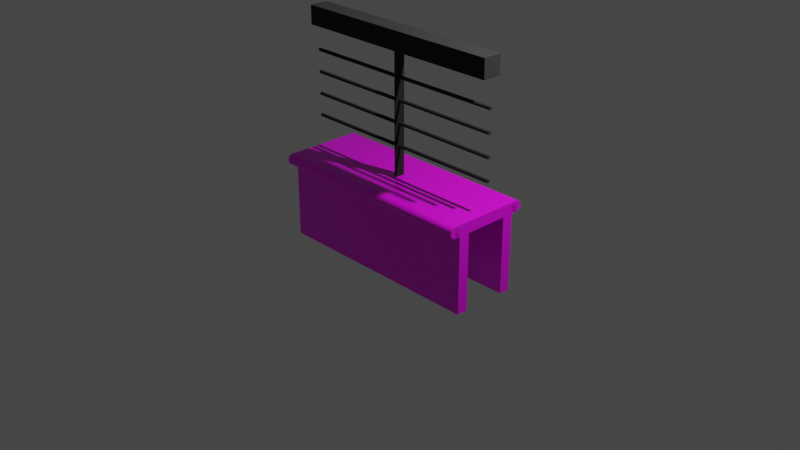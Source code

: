 # Source: railing.blend  (saved by Blender 3.2.14; exported with 4.5.12 LTS)
import bpy
from mathutils import Matrix  # noqa: F401  (used for matrix-valued properties, if any)

bpy.ops.wm.read_factory_settings(use_empty=True)
scene = bpy.context.scene
scene.name = 'Scene'

# ---- collections
col_collection = bpy.data.collections.new('Collection'); scene.collection.children.link(col_collection)

# ---- images (referenced by path relative to the original .blend; pixels are not part of the script)
import os
ASSET_DIR = os.environ.get("B2B_ASSET_DIR", "")  # directory of the original .blend (textures are referenced by path, not embedded)
HERE = os.path.dirname(os.path.abspath(__file__))  # packed textures are extracted next to this script under _unpacked/

def load_image(name, relpath, width, height, colorspace="sRGB"):
    """Load a texture the original file referenced (path relative to the .blend, or extracted next to this script)."""
    p = next((c for c in (os.path.join(HERE, relpath), os.path.join(ASSET_DIR, relpath)) if relpath and os.path.exists(c)), "")
    if p:
        img = bpy.data.images.load(p, check_existing=True)
        img.name = name
    else:  # same state as the original file: an image datablock whose file is absent (Cycles renders it pink)
        img = bpy.data.images.new(name, width, height)
        img.source = "FILE"
        img.filepath = "//" + (relpath or name)
    img.colorspace_settings.name = colorspace
    return img
img_black_granite_stone_500x500_jpg_001 = load_image('black-granite-stone-500x500.jpg.001', 'black-granite-stone-500x500.jpg', 1024, 1024, 'sRGB')
img_black_granite_stone_500x500_jpg_002 = load_image('black-granite-stone-500x500.jpg.002', 'black-granite-stone-500x500.jpg', 1024, 1024, 'sRGB')

# ---- materials (node trees are filled in below, after node groups)
mat_material = bpy.data.materials.new('Material')
mat_material.alpha_threshold = 0.0
mat_material.use_transparent_shadow = False
mat_material.line_color = (0.0, 0.0, 0.0, 1.0)
mat_material_002 = bpy.data.materials.new('Material.002')
mat_material_002.use_transparent_shadow = False
mat_material_001 = bpy.data.materials.new('Material.001')
mat_material_001.alpha_threshold = 0.0
mat_material_001.use_transparent_shadow = False
mat_material_001.line_color = (0.0, 0.0, 0.0, 1.0)
mat_material_003 = bpy.data.materials.new('Material.003')
mat_material_003.use_transparent_shadow = False

# ---- material node trees
mat_material.use_nodes = True; mat_material.node_tree.nodes.clear()
_N = mat_material.node_tree.nodes; _L = mat_material.node_tree.links
n0 = _N.new('ShaderNodeOutputMaterial'); n0.name = 'Material Output'; n0.location = (300, 300)
n1 = _N.new('ShaderNodeBsdfPrincipled'); n1.name = 'Principled BSDF'; n1.location = (10, 300)
n1.distribution = 'GGX'
n1.subsurface_method = 'RANDOM_WALK_SKIN'
n1.inputs[2].default_value = 0.4
n1.inputs[3].default_value = 1.45
n1.inputs[19].default_value = 0.1
n1.inputs[27].default_value = (0.0, 0.0, 0.0, 1.0)
n1.inputs[28].default_value = 1.0
n2 = _N.new('ShaderNodeTexImage'); n2.name = 'Image Texture'; n2.location = (-280, 270)
n2.image = img_black_granite_stone_500x500_jpg_001
n2.extension = 'EXTEND'
_L.new(n1.outputs[0], n0.inputs[0])
_L.new(n2.outputs[0], n1.inputs[0])
n0.is_active_output = True
mat_material_002.use_nodes = True; mat_material_002.node_tree.nodes.clear()
_N = mat_material_002.node_tree.nodes; _L = mat_material_002.node_tree.links
n0 = _N.new('ShaderNodeBsdfPrincipled'); n0.name = 'Principled BSDF'; n0.location = (10, 300)
n0.distribution = 'GGX'
n0.subsurface_method = 'RANDOM_WALK_SKIN'
n0.inputs[3].default_value = 1.45
n0.inputs[19].default_value = 0.1
n0.inputs[27].default_value = (0.0, 0.0, 0.0, 1.0)
n0.inputs[28].default_value = 1.0
n1 = _N.new('ShaderNodeOutputMaterial'); n1.name = 'Material Output'; n1.location = (300, 300)
n2 = _N.new('ShaderNodeTexImage'); n2.name = 'Image Texture'; n2.location = (-280, 270)
n2.image = img_black_granite_stone_500x500_jpg_001
n3 = _N.new('ShaderNodeTexImage'); n3.name = 'Image Texture.001'; n3.location = (-280, 180)
_L.new(n0.outputs[0], n1.inputs[0])
_L.new(n2.outputs[0], n0.inputs[0])
n1.is_active_output = True
mat_material_001.use_nodes = True; mat_material_001.node_tree.nodes.clear()
_N = mat_material_001.node_tree.nodes; _L = mat_material_001.node_tree.links
n0 = _N.new('ShaderNodeOutputMaterial'); n0.name = 'Material Output'; n0.location = (300, 300)
n1 = _N.new('ShaderNodeBsdfPrincipled'); n1.name = 'Principled BSDF'; n1.location = (10, 300)
n1.distribution = 'GGX'
n1.subsurface_method = 'RANDOM_WALK_SKIN'
n1.inputs[2].default_value = 0.4
n1.inputs[3].default_value = 1.45
n1.inputs[19].default_value = 0.1
n1.inputs[27].default_value = (0.0, 0.0, 0.0, 1.0)
n1.inputs[28].default_value = 1.0
n2 = _N.new('ShaderNodeTexImage'); n2.name = 'Image Texture'; n2.location = (-280, 270)
n2.image = img_black_granite_stone_500x500_jpg_002
n2.extension = 'EXTEND'
_L.new(n1.outputs[0], n0.inputs[0])
_L.new(n2.outputs[0], n1.inputs[0])
n0.is_active_output = True
mat_material_003.use_nodes = True; mat_material_003.node_tree.nodes.clear()
_N = mat_material_003.node_tree.nodes; _L = mat_material_003.node_tree.links
n0 = _N.new('ShaderNodeBsdfPrincipled'); n0.name = 'Principled BSDF'; n0.location = (10, 300)
n0.distribution = 'GGX'
n0.subsurface_method = 'RANDOM_WALK_SKIN'
n0.inputs[0].default_value = (0.0, 0.0, 0.0, 1.0)
n0.inputs[1].default_value = 0.2
n0.inputs[2].default_value = 1.0
n0.inputs[3].default_value = 1.45
n0.inputs[13].default_value = 0.8556
n0.inputs[24].default_value = 0.08889
n0.inputs[27].default_value = (0.0, 0.0, 0.0, 1.0)
n0.inputs[28].default_value = 1.0
n1 = _N.new('ShaderNodeOutputMaterial'); n1.name = 'Material Output'; n1.location = (300, 300)
_L.new(n0.outputs[0], n1.inputs[0])
n1.is_active_output = True

# ---- world
world_world = bpy.data.worlds.new('World'); scene.world = world_world
world_world.use_nodes = True; world_world.node_tree.nodes.clear()
_N = world_world.node_tree.nodes; _L = world_world.node_tree.links
n0 = _N.new('ShaderNodeOutputWorld'); n0.name = 'World Output'; n0.location = (300, 300)
n1 = _N.new('ShaderNodeBackground'); n1.name = 'Background'; n1.location = (10, 300)
n1.inputs[0].default_value = (0.05088, 0.05088, 0.05088, 1.0)
_L.new(n1.outputs[0], n0.inputs[0])
n0.is_active_output = True
world_world.color = (0.05088, 0.05088, 0.05088)
world_world.use_sun_shadow = False
world_world.sun_shadow_jitter_overblur = 0.0

# ---- cameras
cam_camera = bpy.data.cameras.new('Camera')
cam_camera.clip_end = 100.0
cam_camera.ortho_scale = 7.314

# ---- lights
light_light = bpy.data.lights.new('Light', 'POINT')
light_light.transmission_factor = 0.0
light_light.energy = 1000.0
light_light.shadow_soft_size = 0.1
light_light.shadow_maximum_resolution = 0.006
light_light.use_absolute_resolution = True

# ---- meshes
me_cube = bpy.data.meshes.new('Cube')
me_cube.from_pydata([(-4.967e-08, 6.0, 1.0), (-4.967e-08, 6.0, -1.0), (-4.967e-08, 4.0, 1.0), (-4.967e-08, 4.0, -1.0), (-2.0, 6.0, 1.0), (-2.0, 6.0, -1.0), (-2.0, 4.0, 1.0), (-2.0, 4.0, -1.0), (2.0, 6.0, 1.0), (2.0, 6.0, -1.0), (2.0, 4.0, 1.0), (2.0, 4.0, -1.0), (-4.967e-08, 6.0, 1.0), (-4.967e-08, 6.0, -1.0), (-4.967e-08, 4.0, 1.0), (-4.967e-08, 4.0, -1.0), (-4.967e-08, -4.0, 1.0), (-4.967e-08, -4.0, -1.0), (-4.967e-08, -6.0, 1.0), (-4.967e-08, -6.0, -1.0), (-2.0, -4.0, 1.0), (-2.0, -4.0, -1.0), (-2.0, -6.0, 1.0), (-2.0, -6.0, -1.0), (2.0, -4.0, 1.0), (2.0, -4.0, -1.0), (2.0, -6.0, 1.0), (2.0, -6.0, -1.0), (-4.967e-08, -4.0, 1.0), (-4.967e-08, -4.0, -1.0), (-4.967e-08, -6.0, 1.0), (-4.967e-08, -6.0, -1.0)], [], [(0, 4, 6, 2), (3, 2, 6, 7), (7, 6, 4, 5), (5, 1, 3, 7), (1, 0, 2, 3), (5, 4, 0, 1), (8, 12, 14, 10), (11, 10, 14, 15), (15, 14, 12, 13), (13, 9, 11, 15), (9, 8, 10, 11), (13, 12, 8, 9), (16, 20, 22, 18), (19, 18, 22, 23), (23, 22, 20, 21), (21, 17, 19, 23), (17, 16, 18, 19), (21, 20, 16, 17), (24, 28, 30, 26), (27, 26, 30, 31), (31, 30, 28, 29), (29, 25, 27, 31), (25, 24, 26, 27), (29, 28, 24, 25)])
_uv = me_cube.uv_layers.new(name='UVMap')
_uv.uv.foreach_set('vector', [0.799, 0.5, 0.875, 0.5, 0.875, 0.53, 0.799, 0.53, 0.271, 0.53, 0.799, 0.53, 0.799, 1.0, 0.271, 1.0, 0.271, 0.0, 0.799, 0.0, 0.799, 0.032, 0.271, 0.032, 0.125, 0.5, 0.271, 0.5, 0.271, 0.53, 0.125, 0.53, 0.271, 0.5, 0.799, 0.5, 0.799, 0.53, 0.271, 0.53, 0.271, 0.032, 0.799, 0.032, 0.799, 0.5, 0.271, 0.5, 0.799, 0.5, 0.875, 0.5, 0.875, 0.53, 0.799, 0.53, 0.271, 0.53, 0.799, 0.53, 0.799, 1.0, 0.271, 1.0, 0.271, 0.0, 0.799, 0.0, 0.799, 0.032, 0.271, 0.032, 0.125, 0.5, 0.271, 0.5, 0.271, 0.53, 0.125, 0.53, 0.271, 0.5, 0.799, 0.5, 0.799, 0.53, 0.271, 0.53, 0.271, 0.032, 0.799, 0.032, 0.799, 0.5, 0.271, 0.5, 0.799, 0.5, 0.875, 0.5, 0.875, 0.53, 0.799, 0.53, 0.271, 0.53, 0.799, 0.53, 0.799, 1.0, 0.271, 1.0, 0.271, 0.0, 0.799, 0.0, 0.799, 0.032, 0.271, 0.032, 0.125, 0.5, 0.271, 0.5, 0.271, 0.53, 0.125, 0.53, 0.271, 0.5, 0.799, 0.5, 0.799, 0.53, 0.271, 0.53, 0.271, 0.032, 0.799, 0.032, 0.799, 0.5, 0.271, 0.5, 0.799, 0.5, 0.875, 0.5, 0.875, 0.53, 0.799, 0.53, 0.271, 0.53, 0.799, 0.53, 0.799, 1.0, 0.271, 1.0, 0.271, 0.0, 0.799, 0.0, 0.799, 0.032, 0.271, 0.032, 0.125, 0.5, 0.271, 0.5, 0.271, 0.53, 0.125, 0.53, 0.271, 0.5, 0.799, 0.5, 0.799, 0.53, 0.271, 0.53, 0.271, 0.032, 0.799, 0.032, 0.799, 0.5, 0.271, 0.5])
me_cube.materials.append(mat_material)
me_cube.use_mirror_vertex_groups = False
me_cube.update()
me_cylinder = bpy.data.meshes.new('Cylinder')
me_cylinder.from_pydata([(-1.0, -7.0, -6.963e-09), (-1.0, 7.0, -6.963e-09), (1.0, -7.0, -6.963e-09), (1.0, 7.0, -6.963e-09), (-1.0, -7.0, -1.0), (-1.0, 7.0, -1.0), (1.0, -7.0, -1.0), (1.0, 7.0, -1.0), (-1.0, -7.0, 1.0), (-1.0, 7.0, 1.0), (1.0, -7.0, 1.0), (1.0, 7.0, 1.0), (-1.0, -7.0, -6.963e-09), (-1.0, 7.0, -6.963e-09), (1.0, -7.0, -6.963e-09), (1.0, 7.0, -6.963e-09)], [], [(0, 4, 6, 2), (3, 2, 6, 7), (7, 6, 4, 5), (5, 1, 3, 7), (1, 0, 2, 3), (5, 4, 0, 1), (8, 12, 14, 10), (11, 10, 14, 15), (15, 14, 12, 13), (13, 9, 11, 15), (9, 8, 10, 11), (13, 12, 8, 9)])
me_cylinder.polygons.foreach_set('material_index', [1, 1, 1, 1, 1, 1, 1, 1, 1, 1, 1, 1])
_uv = me_cylinder.uv_layers.new(name='UVMap')
_uv.uv.foreach_set('vector', [0.799, 0.5, 0.875, 0.5, 0.875, 0.53, 0.799, 0.53, 0.271, 0.53, 0.799, 0.53, 0.799, 1.0, 0.271, 1.0, 0.271, 0.0, 0.799, 0.0, 0.799, 0.032, 0.271, 0.032, 0.125, 0.5, 0.271, 0.5, 0.271, 0.53, 0.125, 0.53, 0.271, 0.5, 0.799, 0.5, 0.799, 0.53, 0.271, 0.53, 0.271, 0.032, 0.799, 0.032, 0.799, 0.5, 0.271, 0.5, 0.799, 0.5, 0.875, 0.5, 0.875, 0.53, 0.799, 0.53, 0.271, 0.53, 0.799, 0.53, 0.799, 1.0, 0.271, 1.0, 0.271, 0.0, 0.799, 0.0, 0.799, 0.032, 0.271, 0.032, 0.125, 0.5, 0.271, 0.5, 0.271, 0.53, 0.125, 0.53, 0.271, 0.5, 0.799, 0.5, 0.799, 0.53, 0.271, 0.53, 0.271, 0.032, 0.799, 0.032, 0.799, 0.5, 0.271, 0.5])
me_cylinder.materials.append(mat_material_002)
me_cylinder.materials.append(mat_material_001)
me_cylinder.update()
me_cube_001 = bpy.data.meshes.new('Cube.001')
me_cube_001.from_pydata([(200.0, 1.711, 1.137), (200.0, 1.711, 0.8631), (200.0, -1.711, 1.137), (200.0, -1.711, 0.8631), (-200.0, 1.711, 1.137), (-200.0, 1.711, 0.8631), (-200.0, -1.711, 1.137), (-200.0, -1.711, 0.8631)], [], [(0, 1, 3, 2), (2, 3, 7, 6), (6, 7, 5, 4), (4, 5, 1, 0), (2, 6, 4, 0), (7, 3, 1, 5)])
_uv = me_cube_001.uv_layers.new(name='UVMap')
_uv.uv.foreach_set('vector', [0.375, 0.0, 0.625, 0.0, 0.625, 0.25, 0.375, 0.25, 0.375, 0.25, 0.625, 0.25, 0.625, 0.5, 0.375, 0.5, 0.375, 0.5, 0.625, 0.5, 0.625, 0.75, 0.375, 0.75, 0.375, 0.75, 0.625, 0.75, 0.625, 1.0, 0.375, 1.0, 0.125, 0.5, 0.375, 0.5, 0.375, 0.75, 0.125, 0.75, 0.625, 0.5, 0.875, 0.5, 0.875, 0.75, 0.625, 0.75])
me_cube_001.materials.append(mat_material_003)
me_cube_001.update()
me_cube_002 = bpy.data.meshes.new('Cube.002')
me_cube_002.from_pydata([(-200.0, 0.3111, 0.48), (200.0, 0.3111, 0.48), (-200.0, 0.3051, 0.4751), (200.0, 0.3051, 0.4751), (-200.0, 0.2874, 0.4705), (200.0, 0.2874, 0.4705), (-200.0, 0.2587, 0.4662), (200.0, 0.2587, 0.4662), (-200.0, 0.22, 0.4624), (200.0, 0.22, 0.4624), (-200.0, 0.1728, 0.4593), (200.0, 0.1728, 0.4593), (-200.0, 0.1191, 0.457), (200.0, 0.1191, 0.457), (-200.0, 0.06069, 0.4556), (200.0, 0.06069, 0.4556), (-200.0, -1.36e-08, 0.4551), (200.0, -1.36e-08, 0.4551), (-200.0, -0.06069, 0.4556), (200.0, -0.06069, 0.4556), (-200.0, -0.1191, 0.457), (200.0, -0.1191, 0.457), (-200.0, -0.1728, 0.4593), (200.0, -0.1728, 0.4593), (-200.0, -0.22, 0.4624), (200.0, -0.22, 0.4624), (-200.0, -0.2587, 0.4662), (200.0, -0.2587, 0.4662), (-200.0, -0.2874, 0.4705), (200.0, -0.2874, 0.4705), (-200.0, -0.3051, 0.4751), (200.0, -0.3051, 0.4751), (-200.0, -0.3111, 0.48), (200.0, -0.3111, 0.48), (-200.0, -0.3051, 0.4849), (200.0, -0.3051, 0.4849), (-200.0, -0.2874, 0.4895), (200.0, -0.2874, 0.4895), (-200.0, -0.2587, 0.4938), (200.0, -0.2587, 0.4938), (-200.0, -0.22, 0.4976), (200.0, -0.22, 0.4976), (-200.0, -0.1728, 0.5007), (200.0, -0.1728, 0.5007), (-200.0, -0.1191, 0.503), (200.0, -0.1191, 0.503), (-200.0, -0.06069, 0.5044), (200.0, -0.06069, 0.5044), (-200.0, 3.71e-09, 0.5049), (200.0, 3.71e-09, 0.5049), (-200.0, 0.06069, 0.5044), (200.0, 0.06069, 0.5044), (-200.0, 0.1191, 0.503), (200.0, 0.1191, 0.503), (-200.0, 0.1728, 0.5007), (200.0, 0.1728, 0.5007), (-200.0, 0.22, 0.4976), (200.0, 0.22, 0.4976), (-200.0, 0.2587, 0.4938), (200.0, 0.2587, 0.4938), (-200.0, 0.2874, 0.4895), (200.0, 0.2874, 0.4895), (-200.0, 0.3051, 0.4849), (200.0, 0.3051, 0.4849)], [], [(0, 1, 3, 2), (2, 3, 5, 4), (4, 5, 7, 6), (6, 7, 9, 8), (8, 9, 11, 10), (10, 11, 13, 12), (12, 13, 15, 14), (14, 15, 17, 16), (16, 17, 19, 18), (18, 19, 21, 20), (20, 21, 23, 22), (22, 23, 25, 24), (24, 25, 27, 26), (26, 27, 29, 28), (28, 29, 31, 30), (30, 31, 33, 32), (32, 33, 35, 34), (34, 35, 37, 36), (36, 37, 39, 38), (38, 39, 41, 40), (40, 41, 43, 42), (42, 43, 45, 44), (44, 45, 47, 46), (46, 47, 49, 48), (48, 49, 51, 50), (50, 51, 53, 52), (52, 53, 55, 54), (54, 55, 57, 56), (56, 57, 59, 58), (58, 59, 61, 60), (3, 1, 63, 61, 59, 57, 55, 53, 51, 49, 47, 45, 43, 41, 39, 37, 35, 33, 31, 29, 27, 25, 23, 21, 19, 17, 15, 13, 11, 9, 7, 5), (60, 61, 63, 62), (62, 63, 1, 0), (0, 2, 4, 6, 8, 10, 12, 14, 16, 18, 20, 22, 24, 26, 28, 30, 32, 34, 36, 38, 40, 42, 44, 46, 48, 50, 52, 54, 56, 58, 60, 62)])
_uv = me_cube_002.uv_layers.new(name='UVMap')
_uv.uv.foreach_set('vector', [1.0, 0.5, 1.0, 1.0, 0.9688, 1.0, 0.9688, 0.5, 0.9688, 0.5, 0.9688, 1.0, 0.9375, 1.0, 0.9375, 0.5, 0.9375, 0.5, 0.9375, 1.0, 0.9062, 1.0, 0.9062, 0.5, 0.9062, 0.5, 0.9062, 1.0, 0.875, 1.0, 0.875, 0.5, 0.875, 0.5, 0.875, 1.0, 0.8438, 1.0, 0.8438, 0.5, 0.8438, 0.5, 0.8438, 1.0, 0.8125, 1.0, 0.8125, 0.5, 0.8125, 0.5, 0.8125, 1.0, 0.7812, 1.0, 0.7812, 0.5, 0.7812, 0.5, 0.7812, 1.0, 0.75, 1.0, 0.75, 0.5, 0.75, 0.5, 0.75, 1.0, 0.7188, 1.0, 0.7188, 0.5, 0.7188, 0.5, 0.7188, 1.0, 0.6875, 1.0, 0.6875, 0.5, 0.6875, 0.5, 0.6875, 1.0, 0.6562, 1.0, 0.6562, 0.5, 0.6562, 0.5, 0.6562, 1.0, 0.625, 1.0, 0.625, 0.5, 0.625, 0.5, 0.625, 1.0, 0.5938, 1.0, 0.5938, 0.5, 0.5938, 0.5, 0.5938, 1.0, 0.5625, 1.0, 0.5625, 0.5, 0.5625, 0.5, 0.5625, 1.0, 0.5312, 1.0, 0.5312, 0.5, 0.5312, 0.5, 0.5312, 1.0, 0.5, 1.0, 0.5, 0.5, 0.5, 0.5, 0.5, 1.0, 0.4688, 1.0, 0.4688, 0.5, 0.4688, 0.5, 0.4688, 1.0, 0.4375, 1.0, 0.4375, 0.5, 0.4375, 0.5, 0.4375, 1.0, 0.4062, 1.0, 0.4062, 0.5, 0.4062, 0.5, 0.4062, 1.0, 0.375, 1.0, 0.375, 0.5, 0.375, 0.5, 0.375, 1.0, 0.3438, 1.0, 0.3438, 0.5, 0.3438, 0.5, 0.3438, 1.0, 0.3125, 1.0, 0.3125, 0.5, 0.3125, 0.5, 0.3125, 1.0, 0.2812, 1.0, 0.2812, 0.5, 0.2812, 0.5, 0.2812, 1.0, 0.25, 1.0, 0.25, 0.5, 0.25, 0.5, 0.25, 1.0, 0.2188, 1.0, 0.2188, 0.5, 0.2188, 0.5, 0.2188, 1.0, 0.1875, 1.0, 0.1875, 0.5, 0.1875, 0.5, 0.1875, 1.0, 0.1562, 1.0, 0.1562, 0.5, 0.1562, 0.5, 0.1562, 1.0, 0.125, 1.0, 0.125, 0.5, 0.125, 0.5, 0.125, 1.0, 0.09375, 1.0, 0.09375, 0.5, 0.09375, 0.5, 0.09375, 1.0, 0.0625, 1.0, 0.0625, 0.5, 0.2968, 0.4854, 0.25, 0.49, 0.2032, 0.4854, 0.1582, 0.4717, 0.1167, 0.4496, 0.08029, 0.4197, 0.05045, 0.3833, 0.02827, 0.3418, 0.01461, 0.2968, 0.01, 0.25, 0.01461, 0.2032, 0.02827, 0.1582, 0.05045, 0.1167, 0.08029, 0.08029, 0.1167, 0.05045, 0.1582, 0.02827, 0.2032, 0.01461, 0.25, 0.01, 0.2968, 0.01461, 0.3418, 0.02827, 0.3833, 0.05045, 0.4197, 0.08029, 0.4496, 0.1167, 0.4717, 0.1582, 0.4854, 0.2032, 0.49, 0.25, 0.4854, 0.2968, 0.4717, 0.3418, 0.4496, 0.3833, 0.4197, 0.4197, 0.3833, 0.4496, 0.3418, 0.4717, 0.0625, 0.5, 0.0625, 1.0, 0.03125, 1.0, 0.03125, 0.5, 0.03125, 0.5, 0.03125, 1.0, 0.0, 1.0, 0.0, 0.5, 0.75, 0.49, 0.7968, 0.4854, 0.8418, 0.4717, 0.8833, 0.4496, 0.9197, 0.4197, 0.9496, 0.3833, 0.9717, 0.3418, 0.9854, 0.2968, 0.99, 0.25, 0.9854, 0.2032, 0.9717, 0.1582, 0.9496, 0.1167, 0.9197, 0.08029, 0.8833, 0.05045, 0.8418, 0.02827, 0.7968, 0.01461, 0.75, 0.01, 0.7032, 0.01461, 0.6582, 0.02827, 0.6167, 0.05045, 0.5803, 0.08029, 0.5504, 0.1167, 0.5283, 0.1582, 0.5146, 0.2032, 0.51, 0.25, 0.5146, 0.2968, 0.5283, 0.3418, 0.5504, 0.3833, 0.5803, 0.4197, 0.6167, 0.4496, 0.6582, 0.4717, 0.7032, 0.4854])
me_cube_002.materials.append(mat_material_003)
me_cube_002.update()
me_cube_003 = bpy.data.meshes.new('Cube.003')
me_cube_003.from_pydata([(-200.0, 0.3111, 0.16), (200.0, 0.3111, 0.16), (-200.0, 0.3051, 0.1551), (200.0, 0.3051, 0.1551), (-200.0, 0.2874, 0.1505), (200.0, 0.2874, 0.1505), (-200.0, 0.2587, 0.1462), (200.0, 0.2587, 0.1462), (-200.0, 0.22, 0.1424), (200.0, 0.22, 0.1424), (-200.0, 0.1728, 0.1393), (200.0, 0.1728, 0.1393), (-200.0, 0.1191, 0.137), (200.0, 0.1191, 0.137), (-200.0, 0.06069, 0.1356), (200.0, 0.06069, 0.1356), (-200.0, -1.36e-08, 0.1351), (200.0, -1.36e-08, 0.1351), (-200.0, -0.06069, 0.1356), (200.0, -0.06069, 0.1356), (-200.0, -0.1191, 0.137), (200.0, -0.1191, 0.137), (-200.0, -0.1728, 0.1393), (200.0, -0.1728, 0.1393), (-200.0, -0.22, 0.1424), (200.0, -0.22, 0.1424), (-200.0, -0.2587, 0.1462), (200.0, -0.2587, 0.1462), (-200.0, -0.2874, 0.1505), (200.0, -0.2874, 0.1505), (-200.0, -0.3051, 0.1551), (200.0, -0.3051, 0.1551), (-200.0, -0.3111, 0.16), (200.0, -0.3111, 0.16), (-200.0, -0.3051, 0.1649), (200.0, -0.3051, 0.1649), (-200.0, -0.2874, 0.1695), (200.0, -0.2874, 0.1695), (-200.0, -0.2587, 0.1738), (200.0, -0.2587, 0.1738), (-200.0, -0.22, 0.1776), (200.0, -0.22, 0.1776), (-200.0, -0.1728, 0.1807), (200.0, -0.1728, 0.1807), (-200.0, -0.1191, 0.183), (200.0, -0.1191, 0.183), (-200.0, -0.06069, 0.1844), (200.0, -0.06069, 0.1844), (-200.0, 3.71e-09, 0.1849), (200.0, 3.71e-09, 0.1849), (-200.0, 0.06069, 0.1844), (200.0, 0.06069, 0.1844), (-200.0, 0.1191, 0.183), (200.0, 0.1191, 0.183), (-200.0, 0.1728, 0.1807), (200.0, 0.1728, 0.1807), (-200.0, 0.22, 0.1776), (200.0, 0.22, 0.1776), (-200.0, 0.2587, 0.1738), (200.0, 0.2587, 0.1738), (-200.0, 0.2874, 0.1695), (200.0, 0.2874, 0.1695), (-200.0, 0.3051, 0.1649), (200.0, 0.3051, 0.1649)], [], [(0, 1, 3, 2), (2, 3, 5, 4), (4, 5, 7, 6), (6, 7, 9, 8), (8, 9, 11, 10), (10, 11, 13, 12), (12, 13, 15, 14), (14, 15, 17, 16), (16, 17, 19, 18), (18, 19, 21, 20), (20, 21, 23, 22), (22, 23, 25, 24), (24, 25, 27, 26), (26, 27, 29, 28), (28, 29, 31, 30), (30, 31, 33, 32), (32, 33, 35, 34), (34, 35, 37, 36), (36, 37, 39, 38), (38, 39, 41, 40), (40, 41, 43, 42), (42, 43, 45, 44), (44, 45, 47, 46), (46, 47, 49, 48), (48, 49, 51, 50), (50, 51, 53, 52), (52, 53, 55, 54), (54, 55, 57, 56), (56, 57, 59, 58), (58, 59, 61, 60), (3, 1, 63, 61, 59, 57, 55, 53, 51, 49, 47, 45, 43, 41, 39, 37, 35, 33, 31, 29, 27, 25, 23, 21, 19, 17, 15, 13, 11, 9, 7, 5), (60, 61, 63, 62), (62, 63, 1, 0), (0, 2, 4, 6, 8, 10, 12, 14, 16, 18, 20, 22, 24, 26, 28, 30, 32, 34, 36, 38, 40, 42, 44, 46, 48, 50, 52, 54, 56, 58, 60, 62)])
_uv = me_cube_003.uv_layers.new(name='UVMap')
_uv.uv.foreach_set('vector', [1.0, 0.5, 1.0, 1.0, 0.9688, 1.0, 0.9688, 0.5, 0.9688, 0.5, 0.9688, 1.0, 0.9375, 1.0, 0.9375, 0.5, 0.9375, 0.5, 0.9375, 1.0, 0.9062, 1.0, 0.9062, 0.5, 0.9062, 0.5, 0.9062, 1.0, 0.875, 1.0, 0.875, 0.5, 0.875, 0.5, 0.875, 1.0, 0.8438, 1.0, 0.8438, 0.5, 0.8438, 0.5, 0.8438, 1.0, 0.8125, 1.0, 0.8125, 0.5, 0.8125, 0.5, 0.8125, 1.0, 0.7812, 1.0, 0.7812, 0.5, 0.7812, 0.5, 0.7812, 1.0, 0.75, 1.0, 0.75, 0.5, 0.75, 0.5, 0.75, 1.0, 0.7188, 1.0, 0.7188, 0.5, 0.7188, 0.5, 0.7188, 1.0, 0.6875, 1.0, 0.6875, 0.5, 0.6875, 0.5, 0.6875, 1.0, 0.6562, 1.0, 0.6562, 0.5, 0.6562, 0.5, 0.6562, 1.0, 0.625, 1.0, 0.625, 0.5, 0.625, 0.5, 0.625, 1.0, 0.5938, 1.0, 0.5938, 0.5, 0.5938, 0.5, 0.5938, 1.0, 0.5625, 1.0, 0.5625, 0.5, 0.5625, 0.5, 0.5625, 1.0, 0.5312, 1.0, 0.5312, 0.5, 0.5312, 0.5, 0.5312, 1.0, 0.5, 1.0, 0.5, 0.5, 0.5, 0.5, 0.5, 1.0, 0.4688, 1.0, 0.4688, 0.5, 0.4688, 0.5, 0.4688, 1.0, 0.4375, 1.0, 0.4375, 0.5, 0.4375, 0.5, 0.4375, 1.0, 0.4062, 1.0, 0.4062, 0.5, 0.4062, 0.5, 0.4062, 1.0, 0.375, 1.0, 0.375, 0.5, 0.375, 0.5, 0.375, 1.0, 0.3438, 1.0, 0.3438, 0.5, 0.3438, 0.5, 0.3438, 1.0, 0.3125, 1.0, 0.3125, 0.5, 0.3125, 0.5, 0.3125, 1.0, 0.2812, 1.0, 0.2812, 0.5, 0.2812, 0.5, 0.2812, 1.0, 0.25, 1.0, 0.25, 0.5, 0.25, 0.5, 0.25, 1.0, 0.2188, 1.0, 0.2188, 0.5, 0.2188, 0.5, 0.2188, 1.0, 0.1875, 1.0, 0.1875, 0.5, 0.1875, 0.5, 0.1875, 1.0, 0.1562, 1.0, 0.1562, 0.5, 0.1562, 0.5, 0.1562, 1.0, 0.125, 1.0, 0.125, 0.5, 0.125, 0.5, 0.125, 1.0, 0.09375, 1.0, 0.09375, 0.5, 0.09375, 0.5, 0.09375, 1.0, 0.0625, 1.0, 0.0625, 0.5, 0.2968, 0.4854, 0.25, 0.49, 0.2032, 0.4854, 0.1582, 0.4717, 0.1167, 0.4496, 0.08029, 0.4197, 0.05045, 0.3833, 0.02827, 0.3418, 0.01461, 0.2968, 0.01, 0.25, 0.01461, 0.2032, 0.02827, 0.1582, 0.05045, 0.1167, 0.08029, 0.08029, 0.1167, 0.05045, 0.1582, 0.02827, 0.2032, 0.01461, 0.25, 0.01, 0.2968, 0.01461, 0.3418, 0.02827, 0.3833, 0.05045, 0.4197, 0.08029, 0.4496, 0.1167, 0.4717, 0.1582, 0.4854, 0.2032, 0.49, 0.25, 0.4854, 0.2968, 0.4717, 0.3418, 0.4496, 0.3833, 0.4197, 0.4197, 0.3833, 0.4496, 0.3418, 0.4717, 0.0625, 0.5, 0.0625, 1.0, 0.03125, 1.0, 0.03125, 0.5, 0.03125, 0.5, 0.03125, 1.0, 0.0, 1.0, 0.0, 0.5, 0.75, 0.49, 0.7968, 0.4854, 0.8418, 0.4717, 0.8833, 0.4496, 0.9197, 0.4197, 0.9496, 0.3833, 0.9717, 0.3418, 0.9854, 0.2968, 0.99, 0.25, 0.9854, 0.2032, 0.9717, 0.1582, 0.9496, 0.1167, 0.9197, 0.08029, 0.8833, 0.05045, 0.8418, 0.02827, 0.7968, 0.01461, 0.75, 0.01, 0.7032, 0.01461, 0.6582, 0.02827, 0.6167, 0.05045, 0.5803, 0.08029, 0.5504, 0.1167, 0.5283, 0.1582, 0.5146, 0.2032, 0.51, 0.25, 0.5146, 0.2968, 0.5283, 0.3418, 0.5504, 0.3833, 0.5803, 0.4197, 0.6167, 0.4496, 0.6582, 0.4717, 0.7032, 0.4854])
me_cube_003.materials.append(mat_material_003)
me_cube_003.update()
me_cube_004 = bpy.data.meshes.new('Cube.004')
me_cube_004.from_pydata([(-200.0, 0.3111, -0.16), (200.0, 0.3111, -0.16), (-200.0, 0.3051, -0.1649), (200.0, 0.3051, -0.1649), (-200.0, 0.2874, -0.1695), (200.0, 0.2874, -0.1695), (-200.0, 0.2587, -0.1738), (200.0, 0.2587, -0.1738), (-200.0, 0.22, -0.1776), (200.0, 0.22, -0.1776), (-200.0, 0.1728, -0.1807), (200.0, 0.1728, -0.1807), (-200.0, 0.1191, -0.183), (200.0, 0.1191, -0.183), (-200.0, 0.06069, -0.1844), (200.0, 0.06069, -0.1844), (-200.0, -1.36e-08, -0.1849), (200.0, -1.36e-08, -0.1849), (-200.0, -0.06069, -0.1844), (200.0, -0.06069, -0.1844), (-200.0, -0.1191, -0.183), (200.0, -0.1191, -0.183), (-200.0, -0.1728, -0.1807), (200.0, -0.1728, -0.1807), (-200.0, -0.22, -0.1776), (200.0, -0.22, -0.1776), (-200.0, -0.2587, -0.1738), (200.0, -0.2587, -0.1738), (-200.0, -0.2874, -0.1695), (200.0, -0.2874, -0.1695), (-200.0, -0.3051, -0.1649), (200.0, -0.3051, -0.1649), (-200.0, -0.3111, -0.16), (200.0, -0.3111, -0.16), (-200.0, -0.3051, -0.1551), (200.0, -0.3051, -0.1551), (-200.0, -0.2874, -0.1505), (200.0, -0.2874, -0.1505), (-200.0, -0.2587, -0.1462), (200.0, -0.2587, -0.1462), (-200.0, -0.22, -0.1424), (200.0, -0.22, -0.1424), (-200.0, -0.1728, -0.1393), (200.0, -0.1728, -0.1393), (-200.0, -0.1191, -0.137), (200.0, -0.1191, -0.137), (-200.0, -0.06069, -0.1356), (200.0, -0.06069, -0.1356), (-200.0, 3.71e-09, -0.1351), (200.0, 3.71e-09, -0.1351), (-200.0, 0.06069, -0.1356), (200.0, 0.06069, -0.1356), (-200.0, 0.1191, -0.137), (200.0, 0.1191, -0.137), (-200.0, 0.1728, -0.1393), (200.0, 0.1728, -0.1393), (-200.0, 0.22, -0.1424), (200.0, 0.22, -0.1424), (-200.0, 0.2587, -0.1462), (200.0, 0.2587, -0.1462), (-200.0, 0.2874, -0.1505), (200.0, 0.2874, -0.1505), (-200.0, 0.3051, -0.1551), (200.0, 0.3051, -0.1551)], [], [(0, 1, 3, 2), (2, 3, 5, 4), (4, 5, 7, 6), (6, 7, 9, 8), (8, 9, 11, 10), (10, 11, 13, 12), (12, 13, 15, 14), (14, 15, 17, 16), (16, 17, 19, 18), (18, 19, 21, 20), (20, 21, 23, 22), (22, 23, 25, 24), (24, 25, 27, 26), (26, 27, 29, 28), (28, 29, 31, 30), (30, 31, 33, 32), (32, 33, 35, 34), (34, 35, 37, 36), (36, 37, 39, 38), (38, 39, 41, 40), (40, 41, 43, 42), (42, 43, 45, 44), (44, 45, 47, 46), (46, 47, 49, 48), (48, 49, 51, 50), (50, 51, 53, 52), (52, 53, 55, 54), (54, 55, 57, 56), (56, 57, 59, 58), (58, 59, 61, 60), (3, 1, 63, 61, 59, 57, 55, 53, 51, 49, 47, 45, 43, 41, 39, 37, 35, 33, 31, 29, 27, 25, 23, 21, 19, 17, 15, 13, 11, 9, 7, 5), (60, 61, 63, 62), (62, 63, 1, 0), (0, 2, 4, 6, 8, 10, 12, 14, 16, 18, 20, 22, 24, 26, 28, 30, 32, 34, 36, 38, 40, 42, 44, 46, 48, 50, 52, 54, 56, 58, 60, 62)])
_uv = me_cube_004.uv_layers.new(name='UVMap')
_uv.uv.foreach_set('vector', [1.0, 0.5, 1.0, 1.0, 0.9688, 1.0, 0.9688, 0.5, 0.9688, 0.5, 0.9688, 1.0, 0.9375, 1.0, 0.9375, 0.5, 0.9375, 0.5, 0.9375, 1.0, 0.9062, 1.0, 0.9062, 0.5, 0.9062, 0.5, 0.9062, 1.0, 0.875, 1.0, 0.875, 0.5, 0.875, 0.5, 0.875, 1.0, 0.8438, 1.0, 0.8438, 0.5, 0.8438, 0.5, 0.8438, 1.0, 0.8125, 1.0, 0.8125, 0.5, 0.8125, 0.5, 0.8125, 1.0, 0.7812, 1.0, 0.7812, 0.5, 0.7812, 0.5, 0.7812, 1.0, 0.75, 1.0, 0.75, 0.5, 0.75, 0.5, 0.75, 1.0, 0.7188, 1.0, 0.7188, 0.5, 0.7188, 0.5, 0.7188, 1.0, 0.6875, 1.0, 0.6875, 0.5, 0.6875, 0.5, 0.6875, 1.0, 0.6562, 1.0, 0.6562, 0.5, 0.6562, 0.5, 0.6562, 1.0, 0.625, 1.0, 0.625, 0.5, 0.625, 0.5, 0.625, 1.0, 0.5938, 1.0, 0.5938, 0.5, 0.5938, 0.5, 0.5938, 1.0, 0.5625, 1.0, 0.5625, 0.5, 0.5625, 0.5, 0.5625, 1.0, 0.5312, 1.0, 0.5312, 0.5, 0.5312, 0.5, 0.5312, 1.0, 0.5, 1.0, 0.5, 0.5, 0.5, 0.5, 0.5, 1.0, 0.4688, 1.0, 0.4688, 0.5, 0.4688, 0.5, 0.4688, 1.0, 0.4375, 1.0, 0.4375, 0.5, 0.4375, 0.5, 0.4375, 1.0, 0.4062, 1.0, 0.4062, 0.5, 0.4062, 0.5, 0.4062, 1.0, 0.375, 1.0, 0.375, 0.5, 0.375, 0.5, 0.375, 1.0, 0.3438, 1.0, 0.3438, 0.5, 0.3438, 0.5, 0.3438, 1.0, 0.3125, 1.0, 0.3125, 0.5, 0.3125, 0.5, 0.3125, 1.0, 0.2812, 1.0, 0.2812, 0.5, 0.2812, 0.5, 0.2812, 1.0, 0.25, 1.0, 0.25, 0.5, 0.25, 0.5, 0.25, 1.0, 0.2188, 1.0, 0.2188, 0.5, 0.2188, 0.5, 0.2188, 1.0, 0.1875, 1.0, 0.1875, 0.5, 0.1875, 0.5, 0.1875, 1.0, 0.1562, 1.0, 0.1562, 0.5, 0.1562, 0.5, 0.1562, 1.0, 0.125, 1.0, 0.125, 0.5, 0.125, 0.5, 0.125, 1.0, 0.09375, 1.0, 0.09375, 0.5, 0.09375, 0.5, 0.09375, 1.0, 0.0625, 1.0, 0.0625, 0.5, 0.2968, 0.4854, 0.25, 0.49, 0.2032, 0.4854, 0.1582, 0.4717, 0.1167, 0.4496, 0.08029, 0.4197, 0.05045, 0.3833, 0.02827, 0.3418, 0.01461, 0.2968, 0.01, 0.25, 0.01461, 0.2032, 0.02827, 0.1582, 0.05045, 0.1167, 0.08029, 0.08029, 0.1167, 0.05045, 0.1582, 0.02827, 0.2032, 0.01461, 0.25, 0.01, 0.2968, 0.01461, 0.3418, 0.02827, 0.3833, 0.05045, 0.4197, 0.08029, 0.4496, 0.1167, 0.4717, 0.1582, 0.4854, 0.2032, 0.49, 0.25, 0.4854, 0.2968, 0.4717, 0.3418, 0.4496, 0.3833, 0.4197, 0.4197, 0.3833, 0.4496, 0.3418, 0.4717, 0.0625, 0.5, 0.0625, 1.0, 0.03125, 1.0, 0.03125, 0.5, 0.03125, 0.5, 0.03125, 1.0, 0.0, 1.0, 0.0, 0.5, 0.75, 0.49, 0.7968, 0.4854, 0.8418, 0.4717, 0.8833, 0.4496, 0.9197, 0.4197, 0.9496, 0.3833, 0.9717, 0.3418, 0.9854, 0.2968, 0.99, 0.25, 0.9854, 0.2032, 0.9717, 0.1582, 0.9496, 0.1167, 0.9197, 0.08029, 0.8833, 0.05045, 0.8418, 0.02827, 0.7968, 0.01461, 0.75, 0.01, 0.7032, 0.01461, 0.6582, 0.02827, 0.6167, 0.05045, 0.5803, 0.08029, 0.5504, 0.1167, 0.5283, 0.1582, 0.5146, 0.2032, 0.51, 0.25, 0.5146, 0.2968, 0.5283, 0.3418, 0.5504, 0.3833, 0.5803, 0.4197, 0.6167, 0.4496, 0.6582, 0.4717, 0.7032, 0.4854])
me_cube_004.materials.append(mat_material_003)
me_cube_004.update()
me_cube_005 = bpy.data.meshes.new('Cube.005')
me_cube_005.from_pydata([(-200.0, 0.3111, -0.48), (200.0, 0.3111, -0.48), (-200.0, 0.3051, -0.4849), (200.0, 0.3051, -0.4849), (-200.0, 0.2874, -0.4895), (200.0, 0.2874, -0.4895), (-200.0, 0.2587, -0.4938), (200.0, 0.2587, -0.4938), (-200.0, 0.22, -0.4976), (200.0, 0.22, -0.4976), (-200.0, 0.1728, -0.5007), (200.0, 0.1728, -0.5007), (-200.0, 0.1191, -0.503), (200.0, 0.1191, -0.503), (-200.0, 0.06069, -0.5044), (200.0, 0.06069, -0.5044), (-200.0, -1.36e-08, -0.5049), (200.0, -1.36e-08, -0.5049), (-200.0, -0.06069, -0.5044), (200.0, -0.06069, -0.5044), (-200.0, -0.1191, -0.503), (200.0, -0.1191, -0.503), (-200.0, -0.1728, -0.5007), (200.0, -0.1728, -0.5007), (-200.0, -0.22, -0.4976), (200.0, -0.22, -0.4976), (-200.0, -0.2587, -0.4938), (200.0, -0.2587, -0.4938), (-200.0, -0.2874, -0.4895), (200.0, -0.2874, -0.4895), (-200.0, -0.3051, -0.4849), (200.0, -0.3051, -0.4849), (-200.0, -0.3111, -0.48), (200.0, -0.3111, -0.48), (-200.0, -0.3051, -0.4751), (200.0, -0.3051, -0.4751), (-200.0, -0.2874, -0.4705), (200.0, -0.2874, -0.4705), (-200.0, -0.2587, -0.4662), (200.0, -0.2587, -0.4662), (-200.0, -0.22, -0.4624), (200.0, -0.22, -0.4624), (-200.0, -0.1728, -0.4593), (200.0, -0.1728, -0.4593), (-200.0, -0.1191, -0.457), (200.0, -0.1191, -0.457), (-200.0, -0.06069, -0.4556), (200.0, -0.06069, -0.4556), (-200.0, 3.71e-09, -0.4551), (200.0, 3.71e-09, -0.4551), (-200.0, 0.06069, -0.4556), (200.0, 0.06069, -0.4556), (-200.0, 0.1191, -0.457), (200.0, 0.1191, -0.457), (-200.0, 0.1728, -0.4593), (200.0, 0.1728, -0.4593), (-200.0, 0.22, -0.4624), (200.0, 0.22, -0.4624), (-200.0, 0.2587, -0.4662), (200.0, 0.2587, -0.4662), (-200.0, 0.2874, -0.4705), (200.0, 0.2874, -0.4705), (-200.0, 0.3051, -0.4751), (200.0, 0.3051, -0.4751)], [], [(0, 1, 3, 2), (2, 3, 5, 4), (4, 5, 7, 6), (6, 7, 9, 8), (8, 9, 11, 10), (10, 11, 13, 12), (12, 13, 15, 14), (14, 15, 17, 16), (16, 17, 19, 18), (18, 19, 21, 20), (20, 21, 23, 22), (22, 23, 25, 24), (24, 25, 27, 26), (26, 27, 29, 28), (28, 29, 31, 30), (30, 31, 33, 32), (32, 33, 35, 34), (34, 35, 37, 36), (36, 37, 39, 38), (38, 39, 41, 40), (40, 41, 43, 42), (42, 43, 45, 44), (44, 45, 47, 46), (46, 47, 49, 48), (48, 49, 51, 50), (50, 51, 53, 52), (52, 53, 55, 54), (54, 55, 57, 56), (56, 57, 59, 58), (58, 59, 61, 60), (3, 1, 63, 61, 59, 57, 55, 53, 51, 49, 47, 45, 43, 41, 39, 37, 35, 33, 31, 29, 27, 25, 23, 21, 19, 17, 15, 13, 11, 9, 7, 5), (60, 61, 63, 62), (62, 63, 1, 0), (0, 2, 4, 6, 8, 10, 12, 14, 16, 18, 20, 22, 24, 26, 28, 30, 32, 34, 36, 38, 40, 42, 44, 46, 48, 50, 52, 54, 56, 58, 60, 62)])
_uv = me_cube_005.uv_layers.new(name='UVMap')
_uv.uv.foreach_set('vector', [1.0, 0.5, 1.0, 1.0, 0.9688, 1.0, 0.9688, 0.5, 0.9688, 0.5, 0.9688, 1.0, 0.9375, 1.0, 0.9375, 0.5, 0.9375, 0.5, 0.9375, 1.0, 0.9062, 1.0, 0.9062, 0.5, 0.9062, 0.5, 0.9062, 1.0, 0.875, 1.0, 0.875, 0.5, 0.875, 0.5, 0.875, 1.0, 0.8438, 1.0, 0.8438, 0.5, 0.8438, 0.5, 0.8438, 1.0, 0.8125, 1.0, 0.8125, 0.5, 0.8125, 0.5, 0.8125, 1.0, 0.7812, 1.0, 0.7812, 0.5, 0.7812, 0.5, 0.7812, 1.0, 0.75, 1.0, 0.75, 0.5, 0.75, 0.5, 0.75, 1.0, 0.7188, 1.0, 0.7188, 0.5, 0.7188, 0.5, 0.7188, 1.0, 0.6875, 1.0, 0.6875, 0.5, 0.6875, 0.5, 0.6875, 1.0, 0.6562, 1.0, 0.6562, 0.5, 0.6562, 0.5, 0.6562, 1.0, 0.625, 1.0, 0.625, 0.5, 0.625, 0.5, 0.625, 1.0, 0.5938, 1.0, 0.5938, 0.5, 0.5938, 0.5, 0.5938, 1.0, 0.5625, 1.0, 0.5625, 0.5, 0.5625, 0.5, 0.5625, 1.0, 0.5312, 1.0, 0.5312, 0.5, 0.5312, 0.5, 0.5312, 1.0, 0.5, 1.0, 0.5, 0.5, 0.5, 0.5, 0.5, 1.0, 0.4688, 1.0, 0.4688, 0.5, 0.4688, 0.5, 0.4688, 1.0, 0.4375, 1.0, 0.4375, 0.5, 0.4375, 0.5, 0.4375, 1.0, 0.4062, 1.0, 0.4062, 0.5, 0.4062, 0.5, 0.4062, 1.0, 0.375, 1.0, 0.375, 0.5, 0.375, 0.5, 0.375, 1.0, 0.3438, 1.0, 0.3438, 0.5, 0.3438, 0.5, 0.3438, 1.0, 0.3125, 1.0, 0.3125, 0.5, 0.3125, 0.5, 0.3125, 1.0, 0.2812, 1.0, 0.2812, 0.5, 0.2812, 0.5, 0.2812, 1.0, 0.25, 1.0, 0.25, 0.5, 0.25, 0.5, 0.25, 1.0, 0.2188, 1.0, 0.2188, 0.5, 0.2188, 0.5, 0.2188, 1.0, 0.1875, 1.0, 0.1875, 0.5, 0.1875, 0.5, 0.1875, 1.0, 0.1562, 1.0, 0.1562, 0.5, 0.1562, 0.5, 0.1562, 1.0, 0.125, 1.0, 0.125, 0.5, 0.125, 0.5, 0.125, 1.0, 0.09375, 1.0, 0.09375, 0.5, 0.09375, 0.5, 0.09375, 1.0, 0.0625, 1.0, 0.0625, 0.5, 0.2968, 0.4854, 0.25, 0.49, 0.2032, 0.4854, 0.1582, 0.4717, 0.1167, 0.4496, 0.08029, 0.4197, 0.05045, 0.3833, 0.02827, 0.3418, 0.01461, 0.2968, 0.01, 0.25, 0.01461, 0.2032, 0.02827, 0.1582, 0.05045, 0.1167, 0.08029, 0.08029, 0.1167, 0.05045, 0.1582, 0.02827, 0.2032, 0.01461, 0.25, 0.01, 0.2968, 0.01461, 0.3418, 0.02827, 0.3833, 0.05045, 0.4197, 0.08029, 0.4496, 0.1167, 0.4717, 0.1582, 0.4854, 0.2032, 0.49, 0.25, 0.4854, 0.2968, 0.4717, 0.3418, 0.4496, 0.3833, 0.4197, 0.4197, 0.3833, 0.4496, 0.3418, 0.4717, 0.0625, 0.5, 0.0625, 1.0, 0.03125, 1.0, 0.03125, 0.5, 0.03125, 0.5, 0.03125, 1.0, 0.0, 1.0, 0.0, 0.5, 0.75, 0.49, 0.7968, 0.4854, 0.8418, 0.4717, 0.8833, 0.4496, 0.9197, 0.4197, 0.9496, 0.3833, 0.9717, 0.3418, 0.9854, 0.2968, 0.99, 0.25, 0.9854, 0.2032, 0.9717, 0.1582, 0.9496, 0.1167, 0.9197, 0.08029, 0.8833, 0.05045, 0.8418, 0.02827, 0.7968, 0.01461, 0.75, 0.01, 0.7032, 0.01461, 0.6582, 0.02827, 0.6167, 0.05045, 0.5803, 0.08029, 0.5504, 0.1167, 0.5283, 0.1582, 0.5146, 0.2032, 0.51, 0.25, 0.5146, 0.2968, 0.5283, 0.3418, 0.5504, 0.3833, 0.5803, 0.4197, 0.6167, 0.4496, 0.6582, 0.4717, 0.7032, 0.4854])
me_cube_005.materials.append(mat_material_003)
me_cube_005.update()
me_cube_006 = bpy.data.meshes.new('Cube.006')
me_cube_006.from_pydata([(-1.0, -1.0, -1.0), (-1.0, -1.0, 1.0), (-1.0, 1.0, -1.0), (-1.0, 1.0, 1.0), (1.0, -1.0, -1.0), (1.0, -1.0, 1.0), (1.0, 1.0, -1.0), (1.0, 1.0, 1.0)], [], [(0, 1, 3, 2), (2, 3, 7, 6), (6, 7, 5, 4), (4, 5, 1, 0), (2, 6, 4, 0), (7, 3, 1, 5)])
_uv = me_cube_006.uv_layers.new(name='UVMap')
_uv.uv.foreach_set('vector', [0.375, 0.0, 0.625, 0.0, 0.625, 0.25, 0.375, 0.25, 0.375, 0.25, 0.625, 0.25, 0.625, 0.5, 0.375, 0.5, 0.375, 0.5, 0.625, 0.5, 0.625, 0.75, 0.375, 0.75, 0.375, 0.75, 0.625, 0.75, 0.625, 1.0, 0.375, 1.0, 0.125, 0.5, 0.375, 0.5, 0.375, 0.75, 0.125, 0.75, 0.625, 0.5, 0.875, 0.5, 0.875, 0.75, 0.625, 0.75])
me_cube_006.materials.append(mat_material_003)
me_cube_006.update()
me_cylinder_001 = bpy.data.meshes.new('Cylinder.001')
me_cylinder_001.from_pydata([(-3.852e-08, 8.0, -1.0), (-3.852e-08, 8.0, 1.0), (0.1951, 7.981, -1.0), (0.1951, 7.981, 1.0), (0.3827, 7.924, -1.0), (0.3827, 7.924, 1.0), (0.5556, 7.831, -1.0), (0.5556, 7.831, 1.0), (0.7071, 7.707, -1.0), (0.7071, 7.707, 1.0), (0.8315, 7.556, -1.0), (0.8315, 7.556, 1.0), (0.9239, 7.383, -1.0), (0.9239, 7.383, 1.0), (0.9808, 7.195, -1.0), (0.9808, 7.195, 1.0), (1.0, 7.0, -1.0), (1.0, 7.0, 1.0), (0.9808, 6.805, -1.0), (0.9808, 6.805, 1.0), (0.9239, 6.617, -1.0), (0.9239, 6.617, 1.0), (0.8315, 6.444, -1.0), (0.8315, 6.444, 1.0), (0.7071, 6.293, -1.0), (0.7071, 6.293, 1.0), (0.5556, 6.169, -1.0), (0.5556, 6.169, 1.0), (0.3827, 6.076, -1.0), (0.3827, 6.076, 1.0), (0.1951, 6.019, -1.0), (0.1951, 6.019, 1.0), (-1.259e-07, 6.0, -1.0), (-1.259e-07, 6.0, 1.0), (-0.1951, 6.019, -1.0), (-0.1951, 6.019, 1.0), (-0.3827, 6.076, -1.0), (-0.3827, 6.076, 1.0), (-0.5556, 6.169, -1.0), (-0.5556, 6.169, 1.0), (-0.7071, 6.293, -1.0), (-0.7071, 6.293, 1.0), (-0.8315, 6.444, -1.0), (-0.8315, 6.444, 1.0), (-0.9239, 6.617, -1.0), (-0.9239, 6.617, 1.0), (-0.9808, 6.805, -1.0), (-0.9808, 6.805, 1.0), (-1.0, 7.0, -1.0), (-1.0, 7.0, 1.0), (-0.9808, 7.195, -1.0), (-0.9808, 7.195, 1.0), (-0.9239, 7.383, -1.0), (-0.9239, 7.383, 1.0), (-0.8315, 7.556, -1.0), (-0.8315, 7.556, 1.0), (-0.7071, 7.707, -1.0), (-0.7071, 7.707, 1.0), (-0.5556, 7.831, -1.0), (-0.5556, 7.831, 1.0), (-0.3827, 7.924, -1.0), (-0.3827, 7.924, 1.0), (-0.1951, 7.981, -1.0), (-0.1951, 7.981, 1.0)], [], [(0, 1, 3, 2), (2, 3, 5, 4), (4, 5, 7, 6), (6, 7, 9, 8), (8, 9, 11, 10), (10, 11, 13, 12), (12, 13, 15, 14), (14, 15, 17, 16), (16, 17, 19, 18), (18, 19, 21, 20), (20, 21, 23, 22), (22, 23, 25, 24), (24, 25, 27, 26), (26, 27, 29, 28), (28, 29, 31, 30), (30, 31, 33, 32), (32, 33, 35, 34), (34, 35, 37, 36), (36, 37, 39, 38), (38, 39, 41, 40), (40, 41, 43, 42), (42, 43, 45, 44), (44, 45, 47, 46), (46, 47, 49, 48), (48, 49, 51, 50), (50, 51, 53, 52), (52, 53, 55, 54), (54, 55, 57, 56), (56, 57, 59, 58), (58, 59, 61, 60), (3, 1, 63, 61, 59, 57, 55, 53, 51, 49, 47, 45, 43, 41, 39, 37, 35, 33, 31, 29, 27, 25, 23, 21, 19, 17, 15, 13, 11, 9, 7, 5), (60, 61, 63, 62), (62, 63, 1, 0), (0, 2, 4, 6, 8, 10, 12, 14, 16, 18, 20, 22, 24, 26, 28, 30, 32, 34, 36, 38, 40, 42, 44, 46, 48, 50, 52, 54, 56, 58, 60, 62)])
_uv = me_cylinder_001.uv_layers.new(name='UVMap')
_uv.uv.foreach_set('vector', [1.0, 0.078, 1.0, 1.0, 0.9688, 1.0, 0.9688, 0.078, 0.9688, 0.078, 0.9688, 1.0, 0.9375, 1.0, 0.9375, 0.078, 0.9375, 0.078, 0.9375, 1.0, 0.9062, 1.0, 0.9062, 0.078, 0.9062, 0.078, 0.9062, 1.0, 0.875, 1.0, 0.875, 0.078, 0.875, 0.078, 0.875, 1.0, 0.8438, 1.0, 0.8438, 0.078, 0.8438, 0.078, 0.8438, 1.0, 0.8125, 1.0, 0.8125, 0.078, 0.8125, 0.078, 0.8125, 1.0, 0.7812, 1.0, 0.7812, 0.078, 0.7812, 0.078, 0.7812, 1.0, 0.75, 1.0, 0.75, 0.078, 0.75, 0.078, 0.75, 1.0, 0.7188, 1.0, 0.7188, 0.078, 0.7188, 0.078, 0.7188, 1.0, 0.6875, 1.0, 0.6875, 0.078, 0.6875, 0.078, 0.6875, 1.0, 0.6562, 1.0, 0.6562, 0.078, 0.6562, 0.078, 0.6562, 1.0, 0.625, 1.0, 0.625, 0.078, 0.625, 0.078, 0.625, 1.0, 0.5938, 1.0, 0.5938, 0.078, 0.5938, 0.078, 0.5938, 1.0, 0.5625, 1.0, 0.5625, 0.078, 0.5625, 0.078, 0.5625, 1.0, 0.5312, 1.0, 0.5312, 0.078, 0.5312, 0.078, 0.5312, 1.0, 0.5, 1.0, 0.5, 0.078, 0.5, 0.078, 0.5, 1.0, 0.4688, 1.0, 0.4688, 0.078, 0.4688, 0.078, 0.4688, 1.0, 0.4375, 1.0, 0.4375, 0.078, 0.4375, 0.078, 0.4375, 1.0, 0.4062, 1.0, 0.4062, 0.078, 0.4062, 0.078, 0.4062, 1.0, 0.375, 1.0, 0.375, 0.078, 0.375, 0.078, 0.375, 1.0, 0.3438, 1.0, 0.3438, 0.078, 0.3438, 0.078, 0.3438, 1.0, 0.3125, 1.0, 0.3125, 0.078, 0.3125, 0.078, 0.3125, 1.0, 0.2812, 1.0, 0.2812, 0.078, 0.2812, 0.078, 0.2812, 1.0, 0.25, 1.0, 0.25, 0.078, 0.25, 0.078, 0.25, 1.0, 0.2188, 1.0, 0.2188, 0.078, 0.2188, 0.078, 0.2188, 1.0, 0.1875, 1.0, 0.1875, 0.078, 0.1875, 0.078, 0.1875, 1.0, 0.1562, 1.0, 0.1562, 0.078, 0.1562, 0.078, 0.1562, 1.0, 0.125, 1.0, 0.125, 0.078, 0.125, 0.078, 0.125, 1.0, 0.09375, 1.0, 0.09375, 0.078, 0.09375, 0.078, 0.09375, 1.0, 0.0625, 1.0, 0.0625, 0.078, 0.0958, 0.03492, 0.098, 0.0347, 0.1002, 0.03492, 0.1023, 0.03556, 0.1043, 0.03661, 0.106, 0.03801, 0.1074, 0.03972, 0.1084, 0.04168, 0.1091, 0.0438, 0.1093, 0.046, 0.1091, 0.0482, 0.1084, 0.05032, 0.1074, 0.05228, 0.106, 0.05399, 0.1043, 0.05539, 0.1023, 0.05644, 0.1002, 0.05708, 0.098, 0.0573, 0.0958, 0.05708, 0.09368, 0.05644, 0.09172, 0.05539, 0.09001, 0.05399, 0.08861, 0.05228, 0.08756, 0.05032, 0.08692, 0.0482, 0.0867, 0.046, 0.08692, 0.0438, 0.08756, 0.04168, 0.08861, 0.03972, 0.09001, 0.03801, 0.09172, 0.03661, 0.09368, 0.03556, 0.0625, 0.078, 0.0625, 1.0, 0.03125, 1.0, 0.03125, 0.078, 0.03125, 0.078, 0.03125, 1.0, 0.0, 1.0, 0.0, 0.078, 0.052, 0.06486, 0.05646, 0.06442, 0.06075, 0.06312, 0.0647, 0.06101, 0.06817, 0.05817, 0.07101, 0.0547, 0.07312, 0.05075, 0.07442, 0.04646, 0.07486, 0.042, 0.07442, 0.03754, 0.07312, 0.03325, 0.07101, 0.0293, 0.06817, 0.02583, 0.0647, 0.02299, 0.06075, 0.02088, 0.05646, 0.01958, 0.052, 0.01914, 0.04754, 0.01958, 0.04325, 0.02088, 0.0393, 0.02299, 0.03583, 0.02583, 0.03299, 0.0293, 0.03088, 0.03325, 0.02958, 0.03754, 0.02914, 0.042, 0.02958, 0.04646, 0.03088, 0.05075, 0.03299, 0.0547, 0.03583, 0.05817, 0.0393, 0.06101, 0.04325, 0.06312, 0.04754, 0.06442])
me_cylinder_001.materials.append(mat_material_002)
me_cylinder_001.materials.append(mat_material_001)
me_cylinder_001.update()
me_cylinder_002 = bpy.data.meshes.new('Cylinder.002')
me_cylinder_002.from_pydata([(-3.852e-08, -6.0, -1.0), (-3.852e-08, -6.0, 1.0), (0.1951, -6.019, -1.0), (0.1951, -6.019, 1.0), (0.3827, -6.076, -1.0), (0.3827, -6.076, 1.0), (0.5556, -6.169, -1.0), (0.5556, -6.169, 1.0), (0.7071, -6.293, -1.0), (0.7071, -6.293, 1.0), (0.8315, -6.444, -1.0), (0.8315, -6.444, 1.0), (0.9239, -6.617, -1.0), (0.9239, -6.617, 1.0), (0.9808, -6.805, -1.0), (0.9808, -6.805, 1.0), (1.0, -7.0, -1.0), (1.0, -7.0, 1.0), (0.9808, -7.195, -1.0), (0.9808, -7.195, 1.0), (0.9239, -7.383, -1.0), (0.9239, -7.383, 1.0), (0.8315, -7.556, -1.0), (0.8315, -7.556, 1.0), (0.7071, -7.707, -1.0), (0.7071, -7.707, 1.0), (0.5556, -7.831, -1.0), (0.5556, -7.831, 1.0), (0.3827, -7.924, -1.0), (0.3827, -7.924, 1.0), (0.1951, -7.981, -1.0), (0.1951, -7.981, 1.0), (-1.259e-07, -8.0, -1.0), (-1.259e-07, -8.0, 1.0), (-0.1951, -7.981, -1.0), (-0.1951, -7.981, 1.0), (-0.3827, -7.924, -1.0), (-0.3827, -7.924, 1.0), (-0.5556, -7.831, -1.0), (-0.5556, -7.831, 1.0), (-0.7071, -7.707, -1.0), (-0.7071, -7.707, 1.0), (-0.8315, -7.556, -1.0), (-0.8315, -7.556, 1.0), (-0.9239, -7.383, -1.0), (-0.9239, -7.383, 1.0), (-0.9808, -7.195, -1.0), (-0.9808, -7.195, 1.0), (-1.0, -7.0, -1.0), (-1.0, -7.0, 1.0), (-0.9808, -6.805, -1.0), (-0.9808, -6.805, 1.0), (-0.9239, -6.617, -1.0), (-0.9239, -6.617, 1.0), (-0.8315, -6.444, -1.0), (-0.8315, -6.444, 1.0), (-0.7071, -6.293, -1.0), (-0.7071, -6.293, 1.0), (-0.5556, -6.169, -1.0), (-0.5556, -6.169, 1.0), (-0.3827, -6.076, -1.0), (-0.3827, -6.076, 1.0), (-0.1951, -6.019, -1.0), (-0.1951, -6.019, 1.0)], [], [(0, 1, 3, 2), (2, 3, 5, 4), (4, 5, 7, 6), (6, 7, 9, 8), (8, 9, 11, 10), (10, 11, 13, 12), (12, 13, 15, 14), (14, 15, 17, 16), (16, 17, 19, 18), (18, 19, 21, 20), (20, 21, 23, 22), (22, 23, 25, 24), (24, 25, 27, 26), (26, 27, 29, 28), (28, 29, 31, 30), (30, 31, 33, 32), (32, 33, 35, 34), (34, 35, 37, 36), (36, 37, 39, 38), (38, 39, 41, 40), (40, 41, 43, 42), (42, 43, 45, 44), (44, 45, 47, 46), (46, 47, 49, 48), (48, 49, 51, 50), (50, 51, 53, 52), (52, 53, 55, 54), (54, 55, 57, 56), (56, 57, 59, 58), (58, 59, 61, 60), (3, 1, 63, 61, 59, 57, 55, 53, 51, 49, 47, 45, 43, 41, 39, 37, 35, 33, 31, 29, 27, 25, 23, 21, 19, 17, 15, 13, 11, 9, 7, 5), (60, 61, 63, 62), (62, 63, 1, 0), (0, 2, 4, 6, 8, 10, 12, 14, 16, 18, 20, 22, 24, 26, 28, 30, 32, 34, 36, 38, 40, 42, 44, 46, 48, 50, 52, 54, 56, 58, 60, 62)])
_uv = me_cylinder_002.uv_layers.new(name='UVMap')
_uv.uv.foreach_set('vector', [1.0, 0.1289, 1.0, 1.0, 0.9688, 1.0, 0.9688, 0.1289, 0.9688, 0.1289, 0.9688, 1.0, 0.9375, 1.0, 0.9375, 0.1289, 0.9375, 0.1289, 0.9375, 1.0, 0.9062, 1.0, 0.9062, 0.1289, 0.9062, 0.1289, 0.9062, 1.0, 0.875, 1.0, 0.875, 0.1289, 0.875, 0.1289, 0.875, 1.0, 0.8438, 1.0, 0.8438, 0.1289, 0.8438, 0.1289, 0.8438, 1.0, 0.8125, 1.0, 0.8125, 0.1289, 0.8125, 0.1289, 0.8125, 1.0, 0.7812, 1.0, 0.7812, 0.1289, 0.7812, 0.1289, 0.7812, 1.0, 0.75, 1.0, 0.75, 0.1289, 0.75, 0.1289, 0.75, 1.0, 0.7188, 1.0, 0.7188, 0.1289, 0.7188, 0.1289, 0.7188, 1.0, 0.6875, 1.0, 0.6875, 0.1289, 0.6875, 0.1289, 0.6875, 1.0, 0.6562, 1.0, 0.6562, 0.1289, 0.6562, 0.1289, 0.6562, 1.0, 0.625, 1.0, 0.625, 0.1289, 0.625, 0.1289, 0.625, 1.0, 0.5938, 1.0, 0.5938, 0.1289, 0.5938, 0.1289, 0.5938, 1.0, 0.5625, 1.0, 0.5625, 0.1289, 0.5625, 0.1289, 0.5625, 1.0, 0.5312, 1.0, 0.5312, 0.1289, 0.5312, 0.1289, 0.5312, 1.0, 0.5, 1.0, 0.5, 0.1289, 0.5, 0.1289, 0.5, 1.0, 0.4688, 1.0, 0.4688, 0.1289, 0.4688, 0.1289, 0.4688, 1.0, 0.4375, 1.0, 0.4375, 0.1289, 0.4375, 0.1289, 0.4375, 1.0, 0.4062, 1.0, 0.4062, 0.1289, 0.4062, 0.1289, 0.4062, 1.0, 0.375, 1.0, 0.375, 0.1289, 0.375, 0.1289, 0.375, 1.0, 0.3438, 1.0, 0.3438, 0.1289, 0.3438, 0.1289, 0.3438, 1.0, 0.3125, 1.0, 0.3125, 0.1289, 0.3125, 0.1289, 0.3125, 1.0, 0.2812, 1.0, 0.2812, 0.1289, 0.2812, 0.1289, 0.2812, 1.0, 0.25, 1.0, 0.25, 0.1289, 0.25, 0.1289, 0.25, 1.0, 0.2188, 1.0, 0.2188, 0.1289, 0.2188, 0.1289, 0.2188, 1.0, 0.1875, 1.0, 0.1875, 0.1289, 0.1875, 0.1289, 0.1875, 1.0, 0.1562, 1.0, 0.1562, 0.1289, 0.1562, 0.1289, 0.1562, 1.0, 0.125, 1.0, 0.125, 0.1289, 0.125, 0.1289, 0.125, 1.0, 0.09375, 1.0, 0.09375, 0.1289, 0.09375, 0.1289, 0.09375, 1.0, 0.0625, 1.0, 0.0625, 0.1289, 0.1649, 0.07832, 0.1602, 0.07878, 0.1555, 0.07832, 0.1509, 0.07694, 0.1468, 0.07472, 0.1431, 0.07172, 0.1401, 0.06807, 0.1379, 0.06391, 0.1365, 0.05939, 0.1361, 0.05469, 0.1365, 0.04999, 0.1379, 0.04547, 0.1401, 0.0413, 0.1431, 0.03765, 0.1468, 0.03466, 0.1509, 0.03243, 0.1555, 0.03106, 0.1602, 0.0306, 0.1649, 0.03106, 0.1694, 0.03243, 0.1735, 0.03466, 0.1772, 0.03765, 0.1802, 0.0413, 0.1824, 0.04547, 0.1838, 0.04999, 0.1842, 0.05469, 0.1838, 0.05939, 0.1824, 0.06391, 0.1802, 0.06807, 0.1772, 0.07172, 0.1735, 0.07472, 0.1694, 0.07694, 0.0625, 0.1289, 0.0625, 1.0, 0.03125, 1.0, 0.03125, 0.1289, 0.03125, 0.1289, 0.03125, 1.0, 0.0, 1.0, 0.0, 0.1289, 0.07031, 0.08375, 0.07598, 0.08319, 0.08143, 0.08153, 0.08646, 0.07885, 0.09086, 0.07524, 0.09447, 0.07083, 0.09716, 0.06581, 0.09881, 0.06036, 0.09937, 0.05469, 0.09881, 0.04902, 0.09716, 0.04357, 0.09447, 0.03854, 0.09086, 0.03414, 0.08646, 0.03053, 0.08143, 0.02784, 0.07598, 0.02619, 0.07031, 0.02563, 0.06464, 0.02619, 0.05919, 0.02784, 0.05417, 0.03053, 0.04976, 0.03414, 0.04615, 0.03854, 0.04347, 0.04357, 0.04181, 0.04902, 0.04125, 0.05469, 0.04181, 0.06036, 0.04347, 0.06581, 0.04615, 0.07083, 0.04976, 0.07524, 0.05417, 0.07885, 0.05919, 0.08153, 0.06464, 0.08319])
me_cylinder_002.materials.append(mat_material_002)
me_cylinder_002.materials.append(mat_material_001)
me_cylinder_002.update()

# ---- objects
ob_side_tiles = bpy.data.objects.new('side-tiles', me_cube)
ob_light = bpy.data.objects.new('Light', light_light)
ob_camera = bpy.data.objects.new('Camera', cam_camera)
ob_top = bpy.data.objects.new('top', me_cylinder)
ob_railing = bpy.data.objects.new('railing', me_cube_001)
ob_railing_001 = bpy.data.objects.new('railing.001', me_cube_002)
ob_railing_002 = bpy.data.objects.new('railing.002', me_cube_003)
ob_railing_003 = bpy.data.objects.new('railing.003', me_cube_004)
ob_railing_004 = bpy.data.objects.new('railing.004', me_cube_005)
ob_railing_vertical = bpy.data.objects.new('railing-vertical', me_cube_006)
ob_top_001 = bpy.data.objects.new('top.001', me_cylinder_001)
ob_top_002 = bpy.data.objects.new('top.002', me_cylinder_002)

# ---- transforms, parenting, visibility, modifiers, constraints
ob_side_tiles.location = (4.967e-08, -1.758e-07, 0.0)
ob_side_tiles.scale = (1.0, 0.1, 0.75)
ob_side_tiles.lock_rotations_4d = False
ob_side_tiles.empty_display_type = 'ARROWS'
ob_side_tiles.lineart.crease_threshold = 0.0
ob_light.location = (4.076, 1.005, 5.904)
ob_light.rotation_euler = (0.6503, 0.05522, 1.866)
ob_light.lock_rotations_4d = False
ob_light.empty_display_type = 'ARROWS'
ob_light.color = (0.0, 0.0, 0.0, 0.0)
ob_light.lineart.crease_threshold = 0.0
ob_camera.location = (12.47, -11.74, 8.45)
ob_camera.rotation_euler = (1.109, -4.651e-08, 0.8149)
ob_camera.lock_rotations_4d = False
ob_camera.empty_display_type = 'ARROWS'
ob_camera.color = (0.0, 0.0, 0.0, 0.0)
ob_camera.display_type = 'WIRE'
ob_camera.lineart.crease_threshold = 0.0
ob_top.location = (1.393e-08, 0.0, 0.75)
ob_top.rotation_euler = (-0.0, 1.571, 0.0)
ob_top.scale = (0.1, 0.1, 2.0)
ob_railing.location = (0.0, 0.0, 2.0)
ob_railing.scale = (0.01, 0.1, 1.25)
ob_railing_001.location = (0.0, 0.0, 2.0)
ob_railing_001.scale = (0.01, 0.1, 1.25)
ob_railing_002.location = (0.0, 0.0, 2.0)
ob_railing_002.scale = (0.01, 0.1, 1.25)
ob_railing_003.location = (0.0, 0.0, 2.0)
ob_railing_003.scale = (0.01, 0.1, 1.25)
ob_railing_004.location = (0.0, 0.0, 2.0)
ob_railing_004.scale = (0.01, 0.1, 1.25)
ob_railing_vertical.location = (0.0, 0.0, 2.0)
ob_railing_vertical.scale = (0.01, 0.1, 1.25)
ob_top_001.location = (1.393e-08, 0.0, 0.75)
ob_top_001.rotation_euler = (-0.0, 1.571, 0.0)
ob_top_001.scale = (0.1, 0.1, 2.0)
ob_top_002.location = (1.393e-08, 0.0, 0.75)
ob_top_002.rotation_euler = (-0.0, 1.571, 0.0)
ob_top_002.scale = (0.1, 0.1, 2.0)

# ---- collection membership
col_collection.objects.link(ob_side_tiles)
col_collection.objects.link(ob_light)
col_collection.objects.link(ob_camera)
col_collection.objects.link(ob_top)
col_collection.objects.link(ob_railing)
col_collection.objects.link(ob_railing_001)
col_collection.objects.link(ob_railing_002)
col_collection.objects.link(ob_railing_003)
col_collection.objects.link(ob_railing_004)
col_collection.objects.link(ob_railing_vertical)
col_collection.objects.link(ob_top_001)
col_collection.objects.link(ob_top_002)

# ---- scene / render settings (as saved in the file)
scene.camera = ob_camera
scene.frame_start = 1; scene.frame_end = 250; scene.frame_set(1)
scene.render.engine = 'BLENDER_EEVEE_NEXT'
scene.cycles.sampling_pattern = 'TABULATED_SOBOL'
scene.cycles.use_light_tree = False
scene.view_settings.view_transform = 'Filmic'
bpy.context.view_layer.update()
